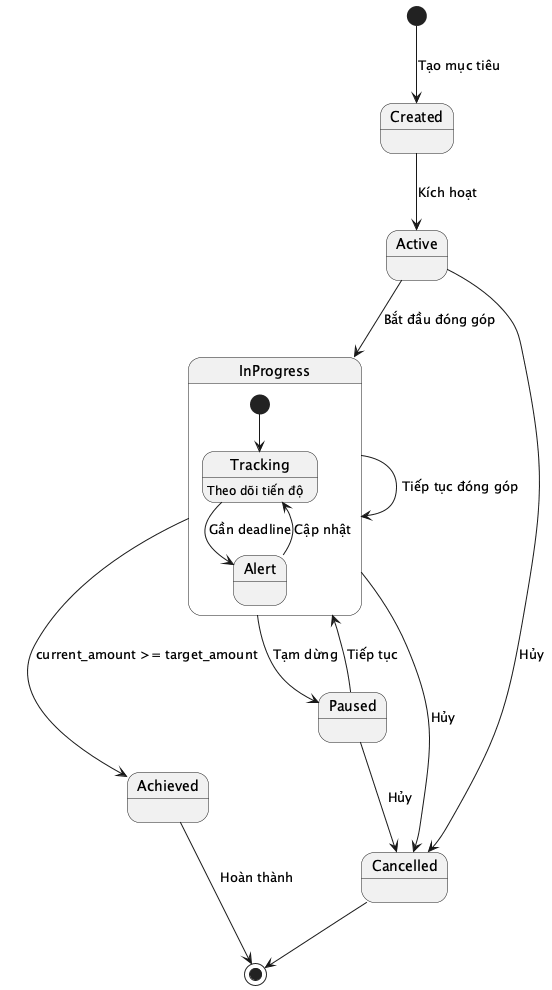

The diagram above was rendered by PlantUML. Its source (embedded in the PNG):
@startuml State_FinancialGoal
[*] --> Created : Tạo mục tiêu
Created --> Active : Kích hoạt
Active --> InProgress : Bắt đầu đóng góp
InProgress --> InProgress : Tiếp tục đóng góp
InProgress --> Achieved : current_amount >= target_amount
InProgress --> Paused : Tạm dừng
Paused --> InProgress : Tiếp tục
Achieved --> [*] : Hoàn thành
Active --> Cancelled : Hủy
InProgress --> Cancelled : Hủy
Paused --> Cancelled : Hủy
Cancelled --> [*]

state InProgress {
    [*] --> Tracking
    Tracking : Theo dõi tiến độ
    Tracking --> Alert : Gần deadline
    Alert --> Tracking : Cập nhật
}

@enduml